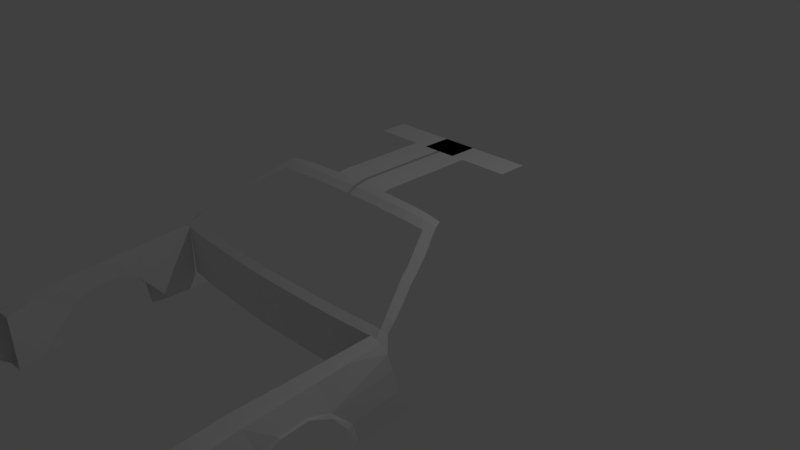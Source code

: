 # Source: deloreanDT.blend  (saved by Blender 2.75.0; exported with 4.5.12 LTS)
import bpy
from mathutils import Matrix  # noqa: F401  (used for matrix-valued properties, if any)

bpy.ops.wm.read_factory_settings(use_empty=True)
scene = bpy.context.scene
scene.name = 'Scene'

# ---- collections
col_collection_1 = bpy.data.collections.new('Collection 1'); scene.collection.children.link(col_collection_1)

# ---- world
world_world = bpy.data.worlds.new('World'); scene.world = world_world
world_world.color = (0.05088, 0.05088, 0.05088)
world_world.use_sun_shadow = False
world_world.sun_shadow_jitter_overblur = 0.0
world_world.cycles.sampling_method = 'MANUAL'
world_world.cycles.sample_map_resolution = 256

# ---- cameras
cam_camera = bpy.data.cameras.new('Camera')
cam_camera.clip_end = 100.0
cam_camera.lens = 35.0
cam_camera.sensor_width = 32.0
cam_camera.sensor_height = 18.0
cam_camera.ortho_scale = 7.314
cam_camera.dof.focus_distance = 0.0
cam_camera.dof.aperture_fstop = 128.0

# ---- lights
light_lamp = bpy.data.lights.new('Lamp', 'POINT')
light_lamp.transmission_factor = 0.0
light_lamp.cutoff_distance = 30.0
light_lamp.energy = 100.0
light_lamp.shadow_buffer_clip_start = 1.001
light_lamp.shadow_soft_size = 0.1
light_lamp.shadow_maximum_resolution = 0.006
light_lamp.use_absolute_resolution = True
light_lamp.cycles.use_multiple_importance_sampling = False

# ---- meshes
me_plane = bpy.data.meshes.new('Plane')
me_plane.from_pydata([(-1.0, -1.945, 0.0), (4.517, -1.945, 0.0), (-1.0, 1.0, 0.0), (4.517, 1.0, 0.0), (1.758, -1.945, 0.0), (1.758, 1.0, 0.0), (0.1093, 1.0, 0.0), (0.1093, -1.945, 0.0), (1.758, -1.945, 0.0), (0.1093, -1.945, 0.0), (1.758, -10.55, -0.007055), (0.1093, -10.55, -0.007055), (1.758, -11.22, -0.007055), (0.1093, -11.22, -0.007055), (1.758, -11.95, -0.02116), (0.1093, -11.95, -0.02116), (1.758, -12.67, -0.04938), (0.1093, -12.67, -0.04938), (1.758, -13.42, -0.1129), (0.1093, -13.42, -0.1129), (2.108, -11.95, -0.02116), (2.108, -12.67, -0.04938), (2.108, -13.45, -0.1129), (2.72, -11.95, -0.02822), (2.72, -12.67, -0.05644), (2.72, -13.45, -0.1199), (3.77, -11.95, -0.03527), (3.799, -12.67, -0.06349), (4.061, -13.45, -0.127), (4.732, -11.95, -0.05644), (4.878, -12.67, -0.08466), (5.302, -13.45, -0.1482), (5.577, -11.95, -0.09171), (5.723, -12.67, -0.1199), (5.956, -13.55, -0.1834), (5.486, -14.13, -0.191), (6.122, -14.13, -0.2263), (5.799, -15.24, -0.2587), (6.434, -15.24, -0.294), (6.204, -16.73, -0.3558), (6.784, -16.73, -0.391), (6.406, -17.75, -0.419), (6.986, -17.75, -0.4542), (6.774, -19.07, -0.5115), (7.336, -19.07, -0.5468), (7.197, -20.66, -0.6198), (7.704, -20.66, -0.6551), (7.638, -22.44, -0.7665), (7.851, -22.39, -0.8018), (7.792, -21.53, -0.7431), (7.462, -21.73, -0.7078), (5.339, -22.88, -0.7445), (5.163, -22.17, -0.6859), (3.706, -23.13, -0.7299), (3.529, -22.42, -0.6712), (1.891, -23.38, -0.7079), (1.714, -22.67, -0.6493), (0.7112, -23.48, -0.7006), (0.5346, -22.77, -0.6419), (-0.006224, -23.56, -0.6933), (-0.009866, -22.85, -0.6346), (7.255, -22.44, -0.7628), (7.079, -21.73, -0.7042), (7.844, -25.33, -0.8307), (8.171, -22.16, -0.9018), (8.332, -27.98, -1.195), (8.273, -21.86, -1.113), (8.346, -26.08, -1.475), (8.287, -21.2, -1.417), (8.244, -25.42, -1.787), (8.185, -19.91, -1.787), (7.638, -26.03, -0.8024), (7.851, -25.99, -0.8377), (7.162, -26.03, -0.7988), (7.638, -30.25, -0.8428), (7.851, -30.21, -0.8781), (7.051, -30.25, -0.8392), (7.638, -34.74, -0.8878), (7.851, -34.7, -0.923), (6.884, -34.74, -0.8841), (7.638, -38.33, -0.9372), (7.851, -38.29, -0.9724), (6.865, -38.33, -0.9335), (7.638, -40.61, -1.0), (7.851, -41.45, -1.035), (6.698, -40.56, -0.9919), (7.846, -28.39, -0.8595), (8.297, -30.06, -1.096), (7.84, -30.99, -0.8842), (8.343, -32.66, -1.118), (7.838, -34.9, -0.9216), (8.32, -34.25, -1.226), (7.845, -38.51, -0.9773), (8.226, -38.5, -1.232), (7.856, -41.44, -1.036), (8.062, -41.43, -1.232), (8.32, -35.23, -1.336), (8.226, -38.5, -1.342), (8.062, -41.43, -1.342), (8.272, -36.0, -1.461), (8.178, -38.5, -1.468), (8.014, -41.43, -1.468), (8.21, -36.48, -1.583), (8.116, -38.5, -1.589), (7.952, -41.43, -1.589), (8.134, -36.64, -1.708), (8.04, -38.5, -1.715), (7.876, -41.43, -1.651), (7.961, -36.62, -1.81), (7.868, -38.5, -1.774), (7.704, -40.66, -1.717), (8.467, -28.02, -1.243), (8.482, -26.73, -1.475), (8.38, -26.46, -1.787), (8.432, -30.1, -1.111), (8.479, -32.7, -1.128), (8.455, -33.73, -1.203), (8.455, -34.71, -1.336), (8.407, -35.43, -1.444), (8.345, -35.66, -1.56), (8.269, -35.69, -1.708), (8.097, -35.71, -1.81), (5.339, -22.76, -1.411), (3.706, -23.01, -1.396), (1.891, -23.26, -1.374), (0.7112, -23.36, -1.367), (-0.006224, -23.44, -1.36), (7.255, -22.32, -1.429), (7.355, -22.44, -1.674), (7.262, -25.74, -1.621), (7.151, -30.25, -1.06), (6.984, -34.74, -1.175), (6.777, -38.33, -1.669), (6.652, -40.56, -1.694), (7.638, -33.22, -0.8726), (6.94, -33.22, -0.8689), (7.851, -33.18, -0.9079), (7.04, -33.22, -1.102), (7.638, -31.74, -0.8577), (7.851, -31.7, -0.893), (6.996, -31.74, -0.8541), (7.095, -31.74, -1.066), (7.638, -28.21, -0.8233), (7.105, -28.21, -0.8196), (7.851, -28.17, -0.8586), (7.204, -28.21, -1.201), (1.891, -23.32, -1.041), (0.7112, -23.42, -1.034), (7.255, -22.38, -1.096), (5.339, -22.82, -1.078), (3.706, -23.07, -1.063), (-0.006224, -23.5, -1.027), (8.292, -35.5, -1.228), (7.84, -35.96, -0.938), (8.292, -36.19, -1.338), (8.244, -36.74, -1.463), (8.182, -37.07, -1.585), (8.106, -37.19, -1.71), (7.934, -37.17, -1.799), (8.313, -34.56, -1.226), (8.313, -35.47, -1.337), (8.265, -36.19, -1.462), (8.203, -36.63, -1.584), (8.127, -36.78, -1.709), (7.954, -36.76, -1.807), (7.838, -35.16, -0.9257), (7.842, -37.24, -0.9577), (8.259, -37.0, -1.23), (8.259, -37.34, -1.34), (8.211, -37.62, -1.465), (8.149, -37.78, -1.587), (8.073, -37.84, -1.712), (7.901, -37.83, -1.786)], [], [(4, 1, 3, 5), (7, 4, 5, 6), (0, 7, 6, 2), (4, 7, 9, 8), (8, 9, 11, 10), (10, 11, 13, 12), (12, 13, 15, 14), (14, 15, 17, 16), (16, 17, 19, 18), (16, 18, 22, 21), (14, 16, 21, 20), (21, 22, 25, 24), (20, 21, 24, 23), (24, 25, 28, 27), (23, 24, 27, 26), (27, 28, 31, 30), (26, 27, 30, 29), (30, 31, 34, 33), (29, 30, 33, 32), (34, 31, 35, 36), (36, 35, 37, 38), (38, 37, 39, 40), (40, 39, 41, 42), (42, 41, 43, 44), (44, 43, 45, 46), (49, 50, 47, 48), (46, 45, 50, 49), (61, 62, 52, 51), (51, 52, 54, 53), (53, 54, 56, 55), (55, 56, 58, 57), (57, 58, 60, 59), (47, 50, 62, 61), (49, 48, 63, 64), (64, 63, 65, 66), (66, 65, 67, 68), (68, 67, 69, 70), (47, 61, 73, 71), (48, 47, 71, 72), (142, 143, 76, 74), (144, 142, 74, 75), (134, 135, 79, 77), (136, 134, 77, 78), (77, 79, 82, 80), (78, 77, 80, 81), (80, 82, 85, 83), (81, 80, 83, 84), (65, 63, 86, 87), (87, 86, 88, 89), (89, 88, 90, 91), (167, 166, 92, 93), (93, 92, 94, 95), (93, 95, 98, 97), (167, 93, 97, 168), (97, 98, 101, 100), (168, 97, 100, 169), (100, 101, 104, 103), (169, 100, 103, 170), (103, 104, 107, 106), (170, 103, 106, 171), (106, 107, 110, 109), (171, 106, 109, 172), (69, 67, 112, 113), (105, 108, 121, 120), (67, 65, 111, 112), (99, 102, 119, 118), (91, 96, 117, 116), (102, 105, 120, 119), (89, 91, 116, 115), (96, 99, 118, 117), (87, 89, 115, 114), (65, 87, 114, 111), (146, 147, 125, 124), (148, 149, 122, 127), (149, 150, 123, 122), (147, 151, 126, 125), (150, 146, 124, 123), (140, 76, 130, 141), (82, 79, 131, 132), (73, 61, 128, 129), (85, 82, 132, 133), (143, 73, 129, 145), (79, 135, 137, 131), (139, 138, 134, 136), (138, 140, 135, 134), (74, 76, 140, 138), (75, 74, 138, 139), (135, 140, 141, 137), (76, 143, 145, 130), (72, 71, 142, 144), (71, 73, 143, 142), (53, 55, 146, 150), (57, 59, 151, 147), (51, 53, 150, 149), (61, 51, 149, 148), (55, 57, 147, 146), (163, 157, 158, 164), (162, 156, 157, 163), (161, 155, 156, 162), (160, 154, 155, 161), (159, 152, 154, 160), (159, 165, 153, 152), (91, 90, 165, 159), (91, 159, 160, 96), (96, 160, 161, 99), (99, 161, 162, 102), (102, 162, 163, 105), (105, 163, 164, 108), (157, 171, 172, 158), (156, 170, 171, 157), (155, 169, 170, 156), (154, 168, 169, 155), (152, 167, 168, 154), (152, 153, 166, 167), (110, 133, 132, 109)])
me_plane.use_remesh_preserve_volume = False
me_plane.use_remesh_preserve_attributes = False
me_plane.use_mirror_vertex_groups = False
me_plane.update()

# ---- objects
ob_deloreandt = bpy.data.objects.new('deloreanDT', None)
ob_body = bpy.data.objects.new('Body', me_plane)
ob_lamp = bpy.data.objects.new('Lamp', light_lamp)
ob_camera = bpy.data.objects.new('Camera', cam_camera)

# ---- transforms, parenting, visibility, modifiers, constraints
ob_deloreandt.location = (-0.01283, 0.009615, 0.02704)
ob_deloreandt.empty_image_offset = (0.0, 0.0)
ob_deloreandt.lineart.crease_threshold = 0.0
ob_body.parent = ob_deloreandt
ob_body.matrix_parent_inverse = Matrix(((1.0, 0.0, 0.0, 0.01283), (0.0, 1.0, 0.0, -0.009615), (0.0, 0.0, 1.0, -0.02704), (0.0, 0.0, 0.0, 1.0)))
ob_body.location = (-0.02639, 1.475, 1.072)
ob_body.scale = (0.242, 0.1362, 1.0)
ob_body.lineart.crease_threshold = 0.0
_m = ob_body.modifiers.new('Mirror', 'MIRROR')
ob_lamp.location = (4.076, 1.005, 5.904)
ob_lamp.rotation_euler = (0.6503, 0.05522, 1.866)
ob_lamp.lock_rotations_4d = False
ob_lamp.empty_display_type = 'ARROWS'
ob_lamp.color = (0.0, 0.0, 0.0, 0.0)
ob_lamp.lineart.crease_threshold = 0.0
ob_camera.location = (7.481, -6.508, 5.344)
ob_camera.rotation_euler = (1.109, 0.01082, 0.8149)
ob_camera.lock_rotations_4d = False
ob_camera.empty_display_type = 'ARROWS'
ob_camera.color = (0.0, 0.0, 0.0, 0.0)
ob_camera.display_type = 'WIRE'
ob_camera.lineart.crease_threshold = 0.0

# ---- collection membership
col_collection_1.objects.link(ob_deloreandt)
col_collection_1.objects.link(ob_body)
col_collection_1.objects.link(ob_lamp)
col_collection_1.objects.link(ob_camera)

# ---- scene / render settings (as saved in the file)
scene.camera = ob_camera
scene.frame_start = 1; scene.frame_end = 250; scene.frame_set(100)
scene.render.engine = 'BLENDER_EEVEE_NEXT'
scene.render.resolution_percentage = 50
scene.render.dither_intensity = 0.0
scene.cycles.use_denoising = False
scene.cycles.samples = 10
scene.cycles.sampling_pattern = 'TABULATED_SOBOL'
scene.cycles.light_sampling_threshold = 0.0
scene.cycles.use_adaptive_sampling = False
scene.cycles.use_light_tree = False
scene.cycles.blur_glossy = 0.0
scene.cycles.pixel_filter_type = 'GAUSSIAN'
scene.cycles.sample_clamp_indirect = 0.0
scene.view_settings.view_transform = 'Standard'
bpy.context.view_layer.update()
